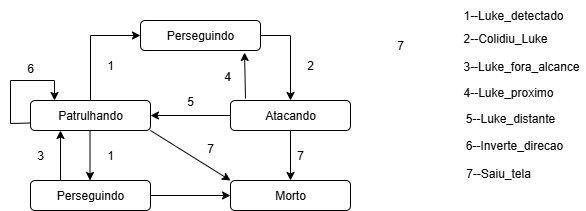

The diagram above was exported from draw.io. Its source (the exported page's mxGraphModel, read from the mxfile embedded in the PNG):
<mxGraphModel dx="872" dy="431" grid="1" gridSize="10" guides="1" tooltips="1" connect="1" arrows="1" fold="1" page="1" pageScale="1" pageWidth="827" pageHeight="1169" math="0" shadow="0">
  <root>
    <mxCell id="0" />
    <mxCell id="1" parent="0" />
    <mxCell id="4XcYoZFXyk6oyQzzRbxs-7" value="" style="rounded=1;whiteSpace=wrap;html=1;" parent="1" vertex="1">
      <mxGeometry x="261" y="130" width="120" height="30" as="geometry" />
    </mxCell>
    <mxCell id="4XcYoZFXyk6oyQzzRbxs-8" value="Perseguindo" style="text;html=1;align=center;verticalAlign=middle;whiteSpace=wrap;rounded=0;" parent="1" vertex="1">
      <mxGeometry x="291" y="130" width="60" height="30" as="geometry" />
    </mxCell>
    <mxCell id="4XcYoZFXyk6oyQzzRbxs-9" value="" style="rounded=1;whiteSpace=wrap;html=1;" parent="1" vertex="1">
      <mxGeometry x="151" y="290" width="120" height="30" as="geometry" />
    </mxCell>
    <mxCell id="4XcYoZFXyk6oyQzzRbxs-10" value="" style="rounded=1;whiteSpace=wrap;html=1;" parent="1" vertex="1">
      <mxGeometry x="151" y="210" width="120" height="30" as="geometry" />
    </mxCell>
    <mxCell id="4XcYoZFXyk6oyQzzRbxs-11" value="" style="rounded=1;whiteSpace=wrap;html=1;" parent="1" vertex="1">
      <mxGeometry x="351" y="210" width="120" height="30" as="geometry" />
    </mxCell>
    <mxCell id="4XcYoZFXyk6oyQzzRbxs-12" value="" style="rounded=1;whiteSpace=wrap;html=1;" parent="1" vertex="1">
      <mxGeometry x="351" y="290" width="120" height="30" as="geometry" />
    </mxCell>
    <mxCell id="4XcYoZFXyk6oyQzzRbxs-13" value="Perseguindo" style="text;html=1;align=center;verticalAlign=middle;whiteSpace=wrap;rounded=0;" parent="1" vertex="1">
      <mxGeometry x="181" y="290" width="60" height="30" as="geometry" />
    </mxCell>
    <mxCell id="4XcYoZFXyk6oyQzzRbxs-14" value="Morto" style="text;html=1;align=center;verticalAlign=middle;whiteSpace=wrap;rounded=0;" parent="1" vertex="1">
      <mxGeometry x="381" y="290" width="60" height="30" as="geometry" />
    </mxCell>
    <mxCell id="4XcYoZFXyk6oyQzzRbxs-15" value="Patrulhando" style="text;html=1;align=center;verticalAlign=middle;whiteSpace=wrap;rounded=0;" parent="1" vertex="1">
      <mxGeometry x="181" y="210" width="60" height="30" as="geometry" />
    </mxCell>
    <mxCell id="4XcYoZFXyk6oyQzzRbxs-16" value="Atacando" style="text;html=1;align=center;verticalAlign=middle;whiteSpace=wrap;rounded=0;" parent="1" vertex="1">
      <mxGeometry x="381" y="210" width="60" height="30" as="geometry" />
    </mxCell>
    <mxCell id="4XcYoZFXyk6oyQzzRbxs-18" value="" style="endArrow=classic;html=1;rounded=0;exitX=0.5;exitY=0;exitDx=0;exitDy=0;entryX=0;entryY=0.5;entryDx=0;entryDy=0;" parent="1" source="4XcYoZFXyk6oyQzzRbxs-15" target="4XcYoZFXyk6oyQzzRbxs-7" edge="1">
      <mxGeometry width="50" height="50" relative="1" as="geometry">
        <mxPoint x="171" y="190" as="sourcePoint" />
        <mxPoint x="221" y="140" as="targetPoint" />
        <Array as="points">
          <mxPoint x="211" y="145" />
        </Array>
      </mxGeometry>
    </mxCell>
    <mxCell id="4XcYoZFXyk6oyQzzRbxs-19" value="" style="endArrow=classic;html=1;rounded=0;exitX=1;exitY=0.5;exitDx=0;exitDy=0;entryX=0.5;entryY=0;entryDx=0;entryDy=0;" parent="1" source="4XcYoZFXyk6oyQzzRbxs-7" target="4XcYoZFXyk6oyQzzRbxs-16" edge="1">
      <mxGeometry width="50" height="50" relative="1" as="geometry">
        <mxPoint x="401" y="160" as="sourcePoint" />
        <mxPoint x="451" y="110" as="targetPoint" />
        <Array as="points">
          <mxPoint x="411" y="145" />
        </Array>
      </mxGeometry>
    </mxCell>
    <mxCell id="4XcYoZFXyk6oyQzzRbxs-20" value="" style="endArrow=classic;html=1;rounded=0;exitX=1;exitY=0.5;exitDx=0;exitDy=0;entryX=0;entryY=0.5;entryDx=0;entryDy=0;" parent="1" source="4XcYoZFXyk6oyQzzRbxs-9" target="4XcYoZFXyk6oyQzzRbxs-12" edge="1">
      <mxGeometry width="50" height="50" relative="1" as="geometry">
        <mxPoint x="281" y="330" as="sourcePoint" />
        <mxPoint x="331" y="280" as="targetPoint" />
      </mxGeometry>
    </mxCell>
    <mxCell id="4XcYoZFXyk6oyQzzRbxs-21" value="" style="endArrow=classic;html=1;rounded=0;exitX=0.5;exitY=1;exitDx=0;exitDy=0;entryX=0.5;entryY=0;entryDx=0;entryDy=0;" parent="1" source="4XcYoZFXyk6oyQzzRbxs-16" target="4XcYoZFXyk6oyQzzRbxs-14" edge="1">
      <mxGeometry width="50" height="50" relative="1" as="geometry">
        <mxPoint x="451" y="280" as="sourcePoint" />
        <mxPoint x="501" y="230" as="targetPoint" />
      </mxGeometry>
    </mxCell>
    <mxCell id="4XcYoZFXyk6oyQzzRbxs-22" value="" style="endArrow=classic;html=1;rounded=0;exitX=0.5;exitY=1;exitDx=0;exitDy=0;entryX=0.5;entryY=0;entryDx=0;entryDy=0;" parent="1" edge="1">
      <mxGeometry width="50" height="50" relative="1" as="geometry">
        <mxPoint x="210.5" y="240" as="sourcePoint" />
        <mxPoint x="210.5" y="290" as="targetPoint" />
      </mxGeometry>
    </mxCell>
    <mxCell id="4XcYoZFXyk6oyQzzRbxs-26" value="" style="endArrow=classic;html=1;rounded=0;exitX=1;exitY=1;exitDx=0;exitDy=0;entryX=0;entryY=0;entryDx=0;entryDy=0;" parent="1" source="4XcYoZFXyk6oyQzzRbxs-10" target="4XcYoZFXyk6oyQzzRbxs-12" edge="1">
      <mxGeometry width="50" height="50" relative="1" as="geometry">
        <mxPoint x="271" y="270" as="sourcePoint" />
        <mxPoint x="321" y="220" as="targetPoint" />
      </mxGeometry>
    </mxCell>
    <mxCell id="4XcYoZFXyk6oyQzzRbxs-27" value="" style="endArrow=classic;html=1;rounded=0;exitX=0.25;exitY=0;exitDx=0;exitDy=0;entryX=0;entryY=1;entryDx=0;entryDy=0;" parent="1" source="4XcYoZFXyk6oyQzzRbxs-9" target="4XcYoZFXyk6oyQzzRbxs-15" edge="1">
      <mxGeometry width="50" height="50" relative="1" as="geometry">
        <mxPoint x="131" y="300" as="sourcePoint" />
        <mxPoint x="181" y="250" as="targetPoint" />
      </mxGeometry>
    </mxCell>
    <mxCell id="4XcYoZFXyk6oyQzzRbxs-28" value="" style="endArrow=classic;html=1;rounded=0;entryX=0.867;entryY=1.067;entryDx=0;entryDy=0;entryPerimeter=0;exitX=0.125;exitY=-0.067;exitDx=0;exitDy=0;exitPerimeter=0;" parent="1" source="4XcYoZFXyk6oyQzzRbxs-11" target="4XcYoZFXyk6oyQzzRbxs-7" edge="1">
      <mxGeometry width="50" height="50" relative="1" as="geometry">
        <mxPoint x="365" y="200" as="sourcePoint" />
        <mxPoint x="401" y="150" as="targetPoint" />
      </mxGeometry>
    </mxCell>
    <mxCell id="4XcYoZFXyk6oyQzzRbxs-29" value="" style="endArrow=classic;html=1;rounded=0;exitX=0;exitY=0.5;exitDx=0;exitDy=0;entryX=1;entryY=0.5;entryDx=0;entryDy=0;" parent="1" source="4XcYoZFXyk6oyQzzRbxs-11" target="4XcYoZFXyk6oyQzzRbxs-10" edge="1">
      <mxGeometry width="50" height="50" relative="1" as="geometry">
        <mxPoint x="291" y="230" as="sourcePoint" />
        <mxPoint x="341" y="180" as="targetPoint" />
      </mxGeometry>
    </mxCell>
    <mxCell id="4XcYoZFXyk6oyQzzRbxs-30" value="" style="endArrow=classic;html=1;rounded=0;entryX=0.2;entryY=0;entryDx=0;entryDy=0;entryPerimeter=0;exitX=0;exitY=0.75;exitDx=0;exitDy=0;" parent="1" source="4XcYoZFXyk6oyQzzRbxs-10" target="4XcYoZFXyk6oyQzzRbxs-10" edge="1">
      <mxGeometry width="50" height="50" relative="1" as="geometry">
        <mxPoint x="131" y="250" as="sourcePoint" />
        <mxPoint x="171" y="180" as="targetPoint" />
        <Array as="points">
          <mxPoint x="131" y="233" />
          <mxPoint x="131" y="190" />
          <mxPoint x="175" y="190" />
        </Array>
      </mxGeometry>
    </mxCell>
    <mxCell id="OLIArLsYc_QONkQqRyPk-1" value="1--Luke_detectado" style="text;html=1;align=center;verticalAlign=middle;whiteSpace=wrap;rounded=0;" parent="1" vertex="1">
      <mxGeometry x="577" y="110" width="114" height="30" as="geometry" />
    </mxCell>
    <mxCell id="OLIArLsYc_QONkQqRyPk-2" value="1" style="text;html=1;align=center;verticalAlign=middle;whiteSpace=wrap;rounded=0;" parent="1" vertex="1">
      <mxGeometry x="201" y="160" width="60" height="30" as="geometry" />
    </mxCell>
    <mxCell id="OLIArLsYc_QONkQqRyPk-3" value="1" style="text;html=1;align=center;verticalAlign=middle;whiteSpace=wrap;rounded=0;" parent="1" vertex="1">
      <mxGeometry x="201" y="250" width="60" height="30" as="geometry" />
    </mxCell>
    <mxCell id="OLIArLsYc_QONkQqRyPk-5" value="2--Colidiu_Luke" style="text;html=1;align=center;verticalAlign=middle;whiteSpace=wrap;rounded=0;" parent="1" vertex="1">
      <mxGeometry x="581" y="133" width="90" height="30" as="geometry" />
    </mxCell>
    <mxCell id="OLIArLsYc_QONkQqRyPk-6" value="3--Luke_fora_alcance" style="text;html=1;align=center;verticalAlign=middle;whiteSpace=wrap;rounded=0;" parent="1" vertex="1">
      <mxGeometry x="577" y="161" width="130" height="30" as="geometry" />
    </mxCell>
    <mxCell id="OLIArLsYc_QONkQqRyPk-7" value="2" style="text;html=1;align=center;verticalAlign=middle;whiteSpace=wrap;rounded=0;" parent="1" vertex="1">
      <mxGeometry x="401" y="160" width="60" height="30" as="geometry" />
    </mxCell>
    <mxCell id="OLIArLsYc_QONkQqRyPk-8" value="3" style="text;html=1;align=center;verticalAlign=middle;whiteSpace=wrap;rounded=0;" parent="1" vertex="1">
      <mxGeometry x="131" y="250" width="60" height="30" as="geometry" />
    </mxCell>
    <mxCell id="OLIArLsYc_QONkQqRyPk-9" value="4--Luke_proximo" style="text;html=1;align=center;verticalAlign=middle;whiteSpace=wrap;rounded=0;" parent="1" vertex="1">
      <mxGeometry x="579" y="187" width="100" height="30" as="geometry" />
    </mxCell>
    <mxCell id="OLIArLsYc_QONkQqRyPk-10" value="4" style="text;html=1;align=center;verticalAlign=middle;whiteSpace=wrap;rounded=0;" parent="1" vertex="1">
      <mxGeometry x="318" y="171" width="60" height="30" as="geometry" />
    </mxCell>
    <mxCell id="OLIArLsYc_QONkQqRyPk-11" value="5--Luke_distante" style="text;html=1;align=center;verticalAlign=middle;whiteSpace=wrap;rounded=0;" parent="1" vertex="1">
      <mxGeometry x="581" y="213" width="100" height="30" as="geometry" />
    </mxCell>
    <mxCell id="OLIArLsYc_QONkQqRyPk-12" value="5" style="text;html=1;align=center;verticalAlign=middle;whiteSpace=wrap;rounded=0;" parent="1" vertex="1">
      <mxGeometry x="281" y="196" width="60" height="30" as="geometry" />
    </mxCell>
    <mxCell id="OLIArLsYc_QONkQqRyPk-13" value="6--Inverte_direcao" style="text;html=1;align=center;verticalAlign=middle;whiteSpace=wrap;rounded=0;" parent="1" vertex="1">
      <mxGeometry x="580" y="240" width="110" height="30" as="geometry" />
    </mxCell>
    <mxCell id="OLIArLsYc_QONkQqRyPk-14" value="6" style="text;html=1;align=center;verticalAlign=middle;whiteSpace=wrap;rounded=0;" parent="1" vertex="1">
      <mxGeometry x="121" y="163" width="60" height="30" as="geometry" />
    </mxCell>
    <mxCell id="OLIArLsYc_QONkQqRyPk-15" value="7--Saiu_tela" style="text;html=1;align=center;verticalAlign=middle;whiteSpace=wrap;rounded=0;" parent="1" vertex="1">
      <mxGeometry x="569" y="268" width="100" height="30" as="geometry" />
    </mxCell>
    <mxCell id="OLIArLsYc_QONkQqRyPk-16" value="7" style="text;html=1;align=center;verticalAlign=middle;whiteSpace=wrap;rounded=0;" parent="1" vertex="1">
      <mxGeometry x="491" y="140" width="60" height="30" as="geometry" />
    </mxCell>
    <mxCell id="OLIArLsYc_QONkQqRyPk-17" value="7" style="text;html=1;align=center;verticalAlign=middle;whiteSpace=wrap;rounded=0;" parent="1" vertex="1">
      <mxGeometry x="391" y="250" width="60" height="30" as="geometry" />
    </mxCell>
    <mxCell id="OLIArLsYc_QONkQqRyPk-18" value="7" style="text;html=1;align=center;verticalAlign=middle;whiteSpace=wrap;rounded=0;" parent="1" vertex="1">
      <mxGeometry x="301" y="243" width="60" height="30" as="geometry" />
    </mxCell>
  </root>
</mxGraphModel>